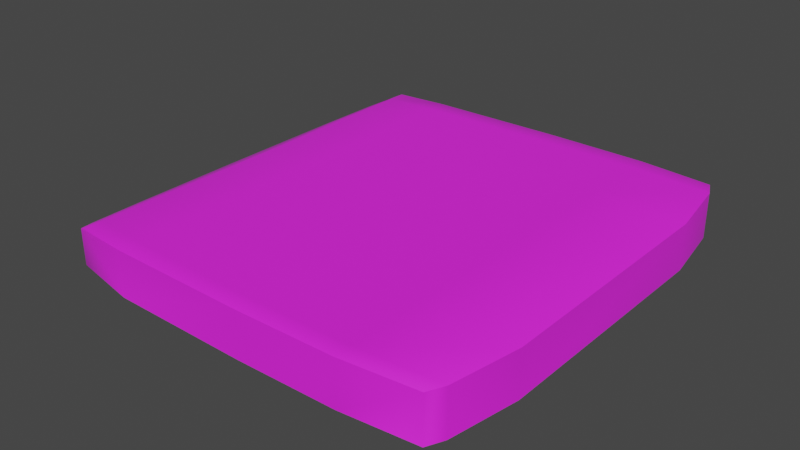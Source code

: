 # Source: navigator.blend  (saved by Blender 2.83.19; exported with 4.5.12 LTS)
import bpy
from mathutils import Matrix  # noqa: F401  (used for matrix-valued properties, if any)

bpy.ops.wm.read_factory_settings(use_empty=True)
scene = bpy.context.scene
scene.name = 'Scene'

# ---- collections
col_collection = bpy.data.collections.new('Collection'); scene.collection.children.link(col_collection)

# ---- images (referenced by path relative to the original .blend; pixels are not part of the script)
import os
ASSET_DIR = os.environ.get("B2B_ASSET_DIR", "")  # directory of the original .blend (textures are referenced by path, not embedded)
HERE = os.path.dirname(os.path.abspath(__file__))  # packed textures are extracted next to this script under _unpacked/

def load_image(name, relpath, width, height, colorspace="sRGB"):
    """Load a texture the original file referenced (path relative to the .blend, or extracted next to this script)."""
    p = next((c for c in (os.path.join(HERE, relpath), os.path.join(ASSET_DIR, relpath)) if relpath and os.path.exists(c)), "")
    if p:
        img = bpy.data.images.load(p, check_existing=True)
        img.name = name
    else:  # same state as the original file: an image datablock whose file is absent (Cycles renders it pink)
        img = bpy.data.images.new(name, width, height)
        img.source = "FILE"
        img.filepath = "//" + (relpath or name)
    img.colorspace_settings.name = colorspace
    return img
img_nav_jpg = load_image('nav.jpg', 'nav.jpg', 1024, 1024, 'sRGB')

# ---- materials (node trees are filled in below, after node groups)
mat_nav = bpy.data.materials.new('nav')
mat_nav.use_transparent_shadow = False
mat_nav.roughness = 0.5528
mat_nav.specular_intensity = 1.0
mat_nav.metallic = 1.0

# ---- material node trees
mat_nav.use_nodes = True; mat_nav.node_tree.nodes.clear()
_N = mat_nav.node_tree.nodes; _L = mat_nav.node_tree.links
n0 = _N.new('ShaderNodeBsdfPrincipled'); n0.name = 'Principled BSDF'; n0.location = (10, 300)
n0.distribution = 'GGX'
n0.subsurface_method = 'BURLEY'
n0.inputs[2].default_value = 0.8
n0.inputs[3].default_value = 1.45
n0.inputs[13].default_value = 1.0
n0.inputs[27].default_value = (0.0, 0.0, 0.0, 1.0)
n0.inputs[28].default_value = 1.0
n1 = _N.new('ShaderNodeOutputMaterial'); n1.name = 'Material Output'; n1.location = (300, 300)
n2 = _N.new('ShaderNodeNormalMap'); n2.name = 'Normal Map'; n2.location = (-300, -300)
n2.label = 'Normal/Map'
n3 = _N.new('ShaderNodeTexImage'); n3.name = 'Image Texture'; n3.location = (-280, 280)
n3.image = img_nav_jpg
_L.new(n0.outputs[0], n1.inputs[0])
_L.new(n2.outputs[0], n0.inputs[5])
_L.new(n3.outputs[0], n0.inputs[0])
n1.is_active_output = True

# ---- world
world_world = bpy.data.worlds.new('World'); scene.world = world_world
world_world.use_nodes = True; world_world.node_tree.nodes.clear()
_N = world_world.node_tree.nodes; _L = world_world.node_tree.links
n0 = _N.new('ShaderNodeOutputWorld'); n0.name = 'World Output'; n0.location = (300, 300)
n1 = _N.new('ShaderNodeBackground'); n1.name = 'Background'; n1.location = (10, 300)
n1.inputs[0].default_value = (0.05088, 0.05088, 0.05088, 1.0)
_L.new(n1.outputs[0], n0.inputs[0])
n0.is_active_output = True
world_world.color = (0.05088, 0.05088, 0.05088)
world_world.use_sun_shadow = False
world_world.sun_shadow_jitter_overblur = 0.0

# ---- meshes
me_mesh = bpy.data.meshes.new('Mesh')
me_mesh.from_pydata([(-0.1499, 0.2154, 0.03311), (-0.08735, 0.2276, 0.001221), (-0.1499, 0.2154, 0.001221), (-0.08735, 0.2276, 0.04128), (-0.1339, 0.223, 0.04128), (-0.08735, -0.1533, 0.04128), (-0.1499, -0.141, 0.001221), (-0.08735, -0.1533, 0.001221), (-0.1499, -0.141, 0.03311), (-0.1339, -0.1486, 0.04128), (-0.1664, 0.1464, 0.001221), (-0.1664, -0.07203, 0.001221), (-0.1707, 0.03718, 0.001221), (-0.1594, -0.1243, 0.001221), (-0.1594, 0.1987, 0.001221), (0.1256, -0.1545, 0.001221), (0.198, -0.1333, 0.001221), (0.1911, -0.1482, 0.001221), (0.2084, -0.07203, 0.001221), (0.2084, 0.03718, 0.001221), (0.2084, 0.1464, 0.001221), (0.198, 0.2076, 0.001221), (0.1911, 0.2225, 0.001221), (0.1256, 0.2289, 0.001221), (0.1256, 0.2289, 0.04128), (0.198, 0.2076, 0.04128), (0.1911, 0.2225, 0.04128), (0.1256, 0.2129, 0.04128), (0.2084, 0.1464, 0.04128), (0.1256, 0.151, 0.04128), (-0.1594, 0.1987, 0.02826), (-0.1707, 0.03718, 0.02254), (-0.1339, 0.1509, 0.04128), (-0.1664, 0.1464, 0.02474), (-0.1339, 0.03718, 0.04128), (-0.08735, -0.07869, 0.04128), (-0.08735, 0.1531, 0.04128), (-0.1339, -0.07651, 0.04128), (0.2084, -0.07203, 0.04128), (-0.1339, 0.2059, 0.04128), (0.1256, -0.1385, 0.04128), (0.1911, -0.1482, 0.04128), (0.198, -0.1333, 0.04128), (0.1256, -0.1545, 0.04128), (0.1256, -0.07662, 0.04128), (-0.1594, -0.1243, 0.02826), (-0.1664, -0.07203, 0.02474), (-0.08735, 0.2104, 0.04128), (-0.1339, -0.1316, 0.04128), (0.03754, -0.07203, 0.04128), (0.03754, 0.1527, 0.04128), (-0.08735, -0.1361, 0.04128), (0.03754, 0.2299, 0.04128), (0.03754, 0.2299, 0.001221), (0.03754, -0.1555, 0.04128), (0.03754, -0.1555, 0.001221), (0.03754, 0.2133, 0.04128), (0.03754, -0.1389, 0.04128)], [], [(8, 6, 7, 5), (4, 3, 0), (47, 39, 32, 36), (9, 8, 5), (11, 12, 10), (13, 11, 10), (6, 13, 10), (7, 6, 10), (1, 7, 10), (2, 1, 10), (14, 2, 10), (16, 17, 15), (18, 16, 15), (19, 18, 15), (20, 19, 15), (21, 20, 15), (22, 21, 15), (23, 22, 15), (24, 52, 56, 27), (15, 17, 41, 43), (40, 42, 38, 44), (29, 28, 25, 27), (34, 31, 46, 37), (45, 46, 11, 13), (46, 31, 12, 11), (44, 38, 28, 29), (42, 16, 18, 38), (43, 41, 42, 40), (39, 4, 0), (30, 39, 0), (27, 25, 26, 24), (17, 16, 42, 41), (24, 26, 22, 23), (37, 46, 45, 48), (0, 2, 14, 30), (3, 4, 39, 47), (49, 44, 29, 50), (15, 55, 53, 23), (51, 48, 9, 5), (32, 39, 30, 33), (8, 9, 48), (45, 8, 48), (35, 37, 48, 51), (44, 49, 57, 40), (8, 45, 13, 6), (34, 32, 33, 31), (22, 26, 25, 21), (3, 52, 53, 1), (57, 51, 5, 54), (55, 7, 1, 53), (35, 49, 50, 36), (37, 35, 36, 32), (49, 35, 51, 57), (54, 5, 7, 55), (55, 15, 43, 54), (52, 3, 47, 56), (40, 57, 54, 43), (56, 47, 36, 50), (33, 10, 12, 31), (30, 14, 10, 33), (28, 38, 18, 20), (3, 1, 2, 0), (25, 28, 20, 21), (27, 56, 50, 29), (52, 24, 23, 53)])
me_mesh.polygons.foreach_set('use_smooth', [True] * 65)
_k = set([(0, 3), (0, 30), (1, 2), (1, 53), (2, 14), (3, 52), (5, 8), (5, 54), (6, 7), (6, 13), (7, 55), (8, 45), (10, 12), (10, 14), (11, 12), (11, 13), (15, 17), (15, 55), (16, 17), (16, 18), (18, 20), (20, 21), (21, 22), (22, 23), (23, 53), (24, 26), (24, 52), (25, 26), (25, 28), (28, 38), (30, 33), (31, 33), (31, 46), (38, 42), (41, 42), (41, 43), (43, 54), (45, 46)])
me_mesh.attributes.new('sharp_edge', 'BOOLEAN', 'EDGE').data.foreach_set('value', [ (min(e.vertices), max(e.vertices)) in _k for e in me_mesh.edges])
_uv = me_mesh.uv_layers.new(name='UVMap')
_uv.uv.foreach_set('vector', [0.9142, 0.1138, 0.9798, 0.1138, 0.9798, 0.2579, 0.8974, 0.2579, 0.8974, 0.1507, 0.8974, 0.2579, 0.9142, 0.1138, 0.0672, 0.2333, 0.0766, 0.115, 0.1922, 0.115, 0.1876, 0.2333, 0.8974, 0.1507, 0.9142, 0.1138, 0.8974, 0.2579, 0.9558, 0.3, 0.9347, 0.2976, 0.9137, 0.3, 0.9659, 0.3037, 0.9558, 0.3, 0.9137, 0.3, 0.9691, 0.3089, 0.9659, 0.3037, 0.9137, 0.3, 0.9715, 0.3429, 0.9691, 0.3089, 0.9137, 0.3, 0.898, 0.3429, 0.9715, 0.3429, 0.9137, 0.3, 0.9004, 0.3089, 0.898, 0.3429, 0.9137, 0.3, 0.9036, 0.3037, 0.9004, 0.3089, 0.9137, 0.3, 0.9676, 0.4979, 0.9705, 0.4941, 0.9717, 0.4586, 0.9558, 0.5035, 0.9676, 0.4979, 0.9717, 0.4586, 0.9347, 0.5035, 0.9558, 0.5035, 0.9717, 0.4586, 0.9137, 0.5035, 0.9347, 0.5035, 0.9717, 0.4586, 0.9018, 0.4979, 0.9137, 0.5035, 0.9717, 0.4586, 0.899, 0.4941, 0.9018, 0.4979, 0.9717, 0.4586, 0.8977, 0.4586, 0.899, 0.4941, 0.9717, 0.4586, 0.0284, 0.7747, 0.0264, 0.5508, 0.0613, 0.5508, 0.062, 0.7747, 0.9798, 0.7483, 0.9798, 0.8809, 0.8974, 0.8809, 0.8974, 0.7483, 0.7996, 0.7747, 0.7885, 0.9587, 0.66, 0.985, 0.6696, 0.7747, 0.1919, 0.7747, 0.2016, 0.985, 0.073, 0.9587, 0.062, 0.7747, 0.4308, 0.115, 0.4308, 0.0216, 0.66, 0.0326, 0.6694, 0.115, 0.9242, 0.0919, 0.9314, 0.076, 0.9798, 0.076, 0.9798, 0.0919, 0.9314, 0.076, 0.936, 0.0661, 0.9798, 0.0661, 0.9798, 0.076, 0.6696, 0.7747, 0.66, 0.985, 0.2016, 0.985, 0.1919, 0.7747, 0.8974, 0.8968, 0.9798, 0.8968, 0.9798, 0.9206, 0.8974, 0.9206, 0.8331, 0.7747, 0.8198, 0.9411, 0.7885, 0.9587, 0.7996, 0.7747, 0.0766, 0.115, 0.0408, 0.115, 0.0568, 0.0743, 0.0919, 0.0501, 0.0766, 0.115, 0.0568, 0.0743, 0.062, 0.7747, 0.073, 0.9587, 0.0418, 0.9411, 0.0284, 0.7747, 0.9798, 0.8809, 0.9798, 0.8968, 0.8974, 0.8968, 0.8974, 0.8809, 0.8974, 0.7483, 0.8974, 0.8809, 0.9798, 0.8809, 0.9798, 0.7483, 0.6694, 0.115, 0.66, 0.0326, 0.7697, 0.0501, 0.785, 0.115, 0.9142, 0.1138, 0.9798, 0.1138, 0.9798, 0.0919, 0.9242, 0.0919, 0.0311, 0.2333, 0.0408, 0.115, 0.0766, 0.115, 0.0672, 0.2333, 0.66, 0.5508, 0.6696, 0.7747, 0.1919, 0.7747, 0.1883, 0.5508, 0.9717, 0.4586, 0.9719, 0.4107, 0.8976, 0.4107, 0.8977, 0.4586, 0.7944, 0.2333, 0.785, 0.115, 0.8208, 0.115, 0.8305, 0.2333, 0.1922, 0.115, 0.0766, 0.115, 0.0919, 0.0501, 0.2016, 0.0326, 0.8047, 0.0743, 0.8208, 0.115, 0.785, 0.115, 0.7697, 0.0501, 0.8047, 0.0743, 0.785, 0.115, 0.674, 0.2333, 0.6694, 0.115, 0.785, 0.115, 0.7944, 0.2333, 0.6696, 0.7747, 0.66, 0.5508, 0.8003, 0.5508, 0.7996, 0.7747, 0.9142, 0.1138, 0.9242, 0.0919, 0.9798, 0.0919, 0.9798, 0.1138, 0.4308, 0.115, 0.1922, 0.115, 0.2016, 0.0326, 0.4308, 0.0216, 0.9798, 0.8809, 0.8974, 0.8809, 0.8974, 0.8968, 0.9798, 0.8968, 0.8974, 0.2579, 0.8974, 0.5455, 0.9798, 0.5455, 0.9798, 0.2579, 0.8003, 0.5508, 0.7944, 0.2333, 0.8305, 0.2333, 0.8352, 0.5508, 0.9719, 0.4107, 0.9715, 0.3429, 0.898, 0.3429, 0.8976, 0.4107, 0.674, 0.2333, 0.66, 0.5508, 0.1883, 0.5508, 0.1876, 0.2333, 0.6694, 0.115, 0.674, 0.2333, 0.1876, 0.2333, 0.1922, 0.115, 0.66, 0.5508, 0.674, 0.2333, 0.7944, 0.2333, 0.8003, 0.5508, 0.8974, 0.5455, 0.8974, 0.2579, 0.9798, 0.2579, 0.9798, 0.5455, 0.9798, 0.5455, 0.9798, 0.7483, 0.8974, 0.7483, 0.8974, 0.5455, 0.0264, 0.5508, 0.0311, 0.2333, 0.0672, 0.2333, 0.0613, 0.5508, 0.7996, 0.7747, 0.8003, 0.5508, 0.8352, 0.5508, 0.8331, 0.7747, 0.0613, 0.5508, 0.0672, 0.2333, 0.1876, 0.2333, 0.1883, 0.5508, 0.9314, 0.076, 0.9798, 0.076, 0.9798, 0.0661, 0.936, 0.0661, 0.9242, 0.0919, 0.9798, 0.0919, 0.9798, 0.076, 0.9314, 0.076, 0.8974, 0.9206, 0.8974, 0.9206, 0.9798, 0.9206, 0.9798, 0.9206, 0.8974, 0.2579, 0.9798, 0.2579, 0.9798, 0.1138, 0.9142, 0.1138, 0.8974, 0.8968, 0.8974, 0.9206, 0.9798, 0.9206, 0.9798, 0.8968, 0.062, 0.7747, 0.0613, 0.5508, 0.1883, 0.5508, 0.1919, 0.7747, 0.8974, 0.5455, 0.8974, 0.7483, 0.9798, 0.7483, 0.9798, 0.5455])
me_mesh.materials.append(mat_nav)
me_mesh.use_remesh_fix_poles = True
me_mesh.use_remesh_preserve_attributes = False
me_mesh.use_mirror_vertex_groups = False
me_mesh.update()
me_mesh.normals_split_custom_set([tuple(v) for v in zip(*[iter([-0.346, -0.9382, 1.05e-05, -0.6702, -0.7372, 0.08564, -0.1039, -0.9785, 0.1779, -0.07304, -0.9973, 9.011e-07, -0.1519, 0.2251, 0.9624, -0.07914, 0.3728, 0.9245, -0.5364, 0.6201, 0.5725, -0.01944, 0.01157, 0.9997, -0.2022, 0.05089, 0.978, -0.1793, 2.473e-06, 0.9838, -0.01917, -1.094e-06, 0.9998, -0.1518, -0.225, 0.9625, -0.5438, -0.6141, 0.5719, -0.09056, -0.3642, 0.9269, 0.008442, 0.009874, -0.9999, 0.1897, -0.1775, -0.9657, 0.2839, -0.3412, -0.8961, 0.0262, 0.04787, -0.9985, 0.008442, 0.009874, -0.9999, 0.2839, -0.3412, -0.8961, 0.1159, 0.03277, -0.9927, 0.0262, 0.04787, -0.9985, 0.2839, -0.3412, -0.8961, 0.01812, 0.1706, -0.9852, 0.1159, 0.03277, -0.9927, 0.2839, -0.3412, -0.8961, -0.1699, -0.04624, -0.9844, 0.01812, 0.1706, -0.9852, 0.2839, -0.3412, -0.8961, 0.1175, -0.03323, -0.9925, -0.1699, -0.04624, -0.9844, 0.2839, -0.3412, -0.8961, 0.1215, -0.1723, -0.9775, 0.1175, -0.03323, -0.9925, 0.2839, -0.3412, -0.8961, -0.03162, -0.01564, -0.9994, -0.02066, 0.09991, -0.9948, 0.2861, 0.2837, -0.9153, -0.01523, 0.0175, -0.9997, -0.03162, -0.01564, -0.9994, 0.2861, 0.2837, -0.9153, 1.941e-08, -5.526e-09, -1.0, -0.01523, 0.0175, -0.9997, 0.2861, 0.2837, -0.9153, -0.01561, -0.01794, -0.9997, 1.941e-08, -5.526e-09, -1.0, 0.2861, 0.2837, -0.9153, -0.01789, -0.032, -0.9993, -0.01561, -0.01794, -0.9997, 0.2861, 0.2837, -0.9153, 0.003083, -0.146, -0.9893, -0.01789, -0.032, -0.9993, 0.2861, 0.2837, -0.9153, 0.007245, -0.008183, -0.9999, 0.003083, -0.146, -0.9893, 0.2861, 0.2837, -0.9153, 0.04322, 0.3736, 0.9266, 0.003194, 0.3837, 0.9235, -0.000208, 0.002099, 1.0, -3.054e-08, -2.105e-07, 1.0, -0.2627, -0.9277, 0.2653, 0.5151, -0.8511, 0.1015, 0.2817, -0.9595, -2.304e-07, 0.04765, -0.9989, -4.411e-07, 2.292e-08, -2.083e-07, 1.0, 0.3259, -0.1433, 0.9345, 0.3777, -0.02999, 0.9254, 8.765e-09, -1.641e-07, 1.0, -1.817e-08, -1.661e-07, 1.0, 0.3771, 0.03264, 0.9256, 0.3215, 0.1505, 0.9349, -3.054e-08, -2.105e-07, 1.0, -0.4179, -2.045e-06, 0.9085, -0.6451, 0.02582, 0.7636, -0.6498, -0.02956, 0.7595, -0.1793, -2.822e-06, 0.9838, -0.97, -0.2432, 2.692e-06, -0.9974, -0.07183, 6.648e-07, -0.9954, -0.09486, 0.009213, -0.9321, -0.3601, 0.03896, -0.9974, -0.07183, 6.648e-07, -1.0, 4.921e-08, -1.486e-09, -0.9645, 0.1841, 0.1893, -0.9954, -0.09486, 0.009213, 8.765e-09, -1.641e-07, 1.0, 0.3777, -0.02999, 0.9254, 0.3771, 0.03264, 0.9256, -1.817e-08, -1.661e-07, 1.0, 0.9752, -0.2212, -3.788e-05, 0.9626, -0.2698, 0.02513, 0.9947, -0.1011, 0.01649, 0.9993, -0.03706, 3.317e-05, 0.01671, -0.355, 0.9347, 0.2293, -0.4175, 0.8793, 0.3259, -0.1433, 0.9345, 2.292e-08, -2.083e-07, 1.0, -0.2022, 0.05089, 0.978, -0.1519, 0.2251, 0.9624, -0.5364, 0.6201, 0.5725, -0.6234, 0.1784, 0.7613, -0.2022, 0.05089, 0.978, -0.5364, 0.6201, 0.5725, -3.054e-08, -2.105e-07, 1.0, 0.3215, 0.1505, 0.9349, 0.2411, 0.4319, 0.8691, 0.04322, 0.3736, 0.9266, 0.5151, -0.8511, 0.1015, 0.9626, -0.2698, 0.02513, 0.9752, -0.2212, -3.788e-05, 0.2817, -0.9595, -2.304e-07, 0.04766, 0.9989, 5.419e-10, 0.2817, 0.9595, 1.134e-07, 0.4507, 0.8867, 0.103, 0.04587, 0.9989, 0.00775, -0.1793, -2.822e-06, 0.9838, -0.6498, -0.02956, 0.7595, -0.6459, -0.1616, 0.7461, -0.2022, -0.05088, 0.978, -0.346, 0.9382, 3.239e-06, -0.6714, 0.736, 0.08685, -0.8751, 0.4528, 0.1711, -0.97, 0.2432, -1.205e-06, -0.07914, 0.3728, 0.9245, -0.1519, 0.2251, 0.9624, -0.2022, 0.05089, 0.978, -0.01944, 0.01157, 0.9997, -2.839e-08, -1.565e-07, 1.0, 8.765e-09, -1.641e-07, 1.0, -1.817e-08, -1.661e-07, 1.0, -2.047e-08, -1.69e-07, 1.0, 0.2861, 0.2837, -0.9153, -0.003739, 6.72e-05, -1.0, 0.002647, -0.002641, -1.0, 0.007245, -0.008183, -0.9999, -0.01944, -0.01158, 0.9997, -0.2022, -0.05088, 0.978, -0.1518, -0.225, 0.9625, -0.09056, -0.3642, 0.9269, -0.1793, 2.473e-06, 0.9838, -0.2022, 0.05089, 0.978, -0.6234, 0.1784, 0.7613, -0.6252, 0.07004, 0.7773, -0.5438, -0.6141, 0.5719, -0.1518, -0.225, 0.9625, -0.2022, -0.05088, 0.978, -0.6459, -0.1616, 0.7461, -0.5438, -0.6141, 0.5719, -0.2022, -0.05088, 0.978, -0.01917, 1.433e-06, 0.9998, -0.1793, -2.822e-06, 0.9838, -0.2022, -0.05088, 0.978, -0.01944, -0.01158, 0.9997, 8.765e-09, -1.641e-07, 1.0, -2.839e-08, -1.565e-07, 1.0, -0.000208, -0.002099, 1.0, 2.292e-08, -2.083e-07, 1.0, -0.346, -0.9382, 1.05e-05, -0.97, -0.2432, 2.692e-06, -0.9321, -0.3601, 0.03896, -0.6702, -0.7372, 0.08564, -0.4179, -2.045e-06, 0.9085, -0.1793, 2.473e-06, 0.9838, -0.6252, 0.07004, 0.7773, -0.6451, 0.02582, 0.7636, 0.4507, 0.8867, 0.103, 0.2817, 0.9595, 1.134e-07, 0.9752, 0.2212, 9.68e-09, 0.9459, 0.3234, 0.02612, -0.07304, 0.9973, 0.0, -0.005938, 1.0, 2.193e-10, -0.006104, 1.0, 0.002647, 0.07721, 0.9969, 0.01395, -0.000208, -0.002099, 1.0, -0.01944, -0.01158, 0.9997, -0.09056, -0.3642, 0.9269, -0.01898, -0.3692, 0.9291, -0.003739, 6.72e-05, -1.0, 0.01812, 0.1706, -0.9852, -0.1699, -0.04624, -0.9844, 0.002647, -0.002641, -1.0, -0.01917, 1.433e-06, 0.9998, -2.839e-08, -1.565e-07, 1.0, -2.047e-08, -1.69e-07, 1.0, -0.01917, -1.094e-06, 0.9998, -0.1793, -2.822e-06, 0.9838, -0.01917, 1.433e-06, 0.9998, -0.01917, -1.094e-06, 0.9998, -0.1793, 2.473e-06, 0.9838, -2.839e-08, -1.565e-07, 1.0, -0.01917, 1.433e-06, 0.9998, -0.01944, -0.01158, 0.9997, -0.000208, -0.002099, 1.0, -0.005934, -1.0, -2.639e-07, -0.07304, -0.9973, 9.011e-07, -0.1039, -0.9785, 0.1779, 0.0003368, -1.0, -2.64e-07, 0.0003368, -1.0, -2.64e-07, -0.2627, -0.9277, 0.2653, 0.04765, -0.9989, -4.411e-07, -0.005934, -1.0, -2.639e-07, 0.003194, 0.3837, 0.9235, -0.07914, 0.3728, 0.9245, -0.01944, 0.01157, 0.9997, -0.000208, 0.002099, 1.0, 2.292e-08, -2.083e-07, 1.0, -0.000208, -0.002099, 1.0, -0.01898, -0.3692, 0.9291, 0.01671, -0.355, 0.9347, -0.000208, 0.002099, 1.0, -0.01944, 0.01157, 0.9997, -0.01917, -1.094e-06, 0.9998, -2.047e-08, -1.69e-07, 1.0, -0.9974, 0.07183, 4.765e-07, -0.8608, 0.4038, 0.3099, -0.9645, 0.1841, 0.1893, -1.0, 4.921e-08, -1.486e-09, -0.97, 0.2432, -1.205e-06, -0.8751, 0.4528, 0.1711, -0.8608, 0.4038, 0.3099, -0.9974, 0.07183, 4.765e-07, 0.9993, 0.03706, 1.634e-08, 0.9993, -0.03706, 3.317e-05, 0.9947, -0.1011, 0.01649, 0.9947, 0.1016, 0.0169, -0.07304, 0.9973, 0.0, 0.07721, 0.9969, 0.01395, -0.6714, 0.736, 0.08685, -0.346, 0.9382, 3.239e-06, 0.9752, 0.2212, 9.68e-09, 0.9993, 0.03706, 1.634e-08, 0.9947, 0.1016, 0.0169, 0.9459, 0.3234, 0.02612, -3.054e-08, -2.105e-07, 1.0, -0.000208, 0.002099, 1.0, -2.047e-08, -1.69e-07, 1.0, -1.817e-08, -1.661e-07, 1.0, -0.005938, 1.0, 2.193e-10, 0.04766, 0.9989, 5.419e-10, 0.04587, 0.9989, 0.00775, -0.006104, 1.0, 0.002647])] * 3)])

# ---- objects
ob_navigatormesh = bpy.data.objects.new('navigatorMesh', me_mesh)

# ---- transforms, parenting, visibility, modifiers, constraints
ob_navigatormesh.location = (0.0, 0.0, 0.0)
ob_navigatormesh.color = (0.8, 0.8, 0.8, 1.0)
ob_navigatormesh.lineart.crease_threshold = 0.0

# ---- collection membership
col_collection.objects.link(ob_navigatormesh)

# ---- scene / render settings (as saved in the file)
scene.frame_start = 1; scene.frame_end = 250; scene.frame_set(1)
scene.render.engine = 'BLENDER_EEVEE_NEXT'
scene.render.fps = 25
scene.cycles.use_denoising = False
scene.cycles.samples = 128
scene.cycles.sampling_pattern = 'TABULATED_SOBOL'
scene.cycles.use_adaptive_sampling = False
scene.cycles.use_light_tree = False
scene.view_settings.view_transform = 'Filmic'
bpy.context.view_layer.update()

# ---- added for rendering (the .blend has no active camera and no usable light): camera, sun
cam_auto = bpy.data.cameras.new('AutoCamera')
cam_auto.lens = 50.0
cam_auto.sensor_width = 36.0
cam_auto.clip_end = 1000.0
ob_auto_camera = bpy.data.objects.new('AutoCamera', cam_auto)
scene.collection.objects.link(ob_auto_camera)
ob_auto_camera.location = (0.520392, -0.564645, 0.422467)
ob_auto_camera.rotation_euler = (1.09748, -7.21219e-08, 0.694738)
scene.camera = ob_auto_camera
light_auto_sun = bpy.data.lights.new('AutoSun', 'SUN')
light_auto_sun.energy = 3.0
light_auto_sun.angle = 0.0523599
ob_auto_sun = bpy.data.objects.new('AutoSun', light_auto_sun)
scene.collection.objects.link(ob_auto_sun)
ob_auto_sun.rotation_euler = (0.872665, 0.174533, 0.523599)
bpy.context.view_layer.update()

